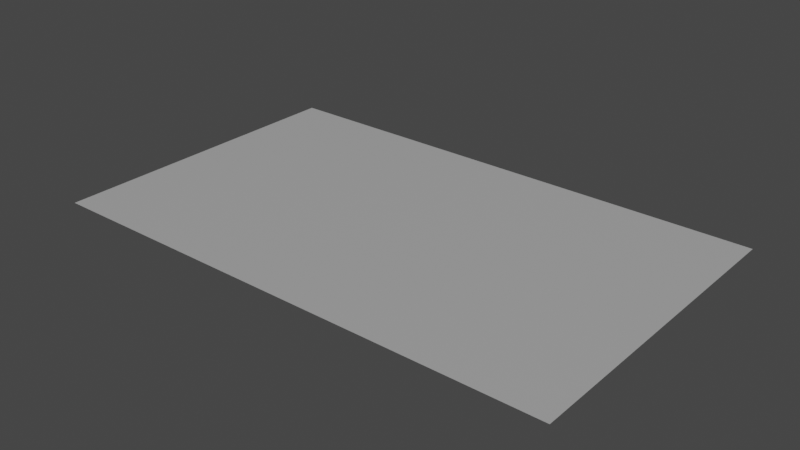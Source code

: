 # Source: Building07.blend  (saved by Blender 3.0.42; exported with 4.5.12 LTS)
import bpy
from mathutils import Matrix  # noqa: F401  (used for matrix-valued properties, if any)

bpy.ops.wm.read_factory_settings(use_empty=True)
scene = bpy.context.scene
scene.name = 'Scene'

# ---- materials (node trees are filled in below, after node groups)
mat_pavement = bpy.data.materials.new('Pavement')
mat_pavement.use_transparent_shadow = False

# ---- material node trees
mat_pavement.use_nodes = True; mat_pavement.node_tree.nodes.clear()
_N = mat_pavement.node_tree.nodes; _L = mat_pavement.node_tree.links
n0 = _N.new('ShaderNodeBsdfPrincipled'); n0.name = 'Principled BSDF'; n0.location = (10, 300)
n0.distribution = 'GGX'
n0.subsurface_method = 'RANDOM_WALK_SKIN'
n0.inputs[0].default_value = (0.42, 0.42, 0.42, 1.0)
n0.inputs[3].default_value = 1.45
n0.inputs[27].default_value = (0.0, 0.0, 0.0, 1.0)
n0.inputs[28].default_value = 1.0
n1 = _N.new('ShaderNodeOutputMaterial'); n1.name = 'Material Output'; n1.location = (300, 300)
_L.new(n0.outputs[0], n1.inputs[0])
n1.is_active_output = True

# ---- world
world_world = bpy.data.worlds.new('World'); scene.world = world_world
world_world.use_nodes = True; world_world.node_tree.nodes.clear()
_N = world_world.node_tree.nodes; _L = world_world.node_tree.links
n0 = _N.new('ShaderNodeOutputWorld'); n0.name = 'World Output'; n0.location = (300, 300)
n1 = _N.new('ShaderNodeBackground'); n1.name = 'Background'; n1.location = (10, 300)
n1.inputs[0].default_value = (0.05088, 0.05088, 0.05088, 1.0)
_L.new(n1.outputs[0], n0.inputs[0])
n0.is_active_output = True
world_world.color = (0.05088, 0.05088, 0.05088)
world_world.use_sun_shadow = False
world_world.sun_shadow_jitter_overblur = 0.0

# ---- meshes
me_circle_023 = bpy.data.meshes.new('Circle.023')
me_circle_023.from_pydata([(-0.7762, -1.277, 2.086e-07), (0.7762, -1.277, 2.086e-07), (-0.7762, 1.277, -2.086e-07), (0.7762, 1.277, -2.086e-07)], [], [(1, 3, 2, 0)])
_uv = me_circle_023.uv_layers.new(name='UVMap')
_uv.uv.foreach_set('vector', [0.125, 0.5, 0.375, 0.5, 0.375, 0.75, 0.125, 0.75])
me_circle_023.materials.append(mat_pavement)
me_circle_023.use_remesh_fix_poles = True
me_circle_023.use_remesh_preserve_attributes = False
me_circle_023.update()
me_circle_023.normals_split_custom_set([tuple(v) for v in zip(*[iter([0.0, 1.634e-07, 1.0, 0.0, 1.634e-07, 1.0, 0.0, 1.634e-07, 1.0, 0.0, 1.634e-07, 1.0])] * 3)])

# ---- objects
ob_empty = bpy.data.objects.new('Empty', None)
ob_sm_building07 = bpy.data.objects.new('SM_Building07', me_circle_023)

# ---- transforms, parenting, visibility, modifiers, constraints
ob_empty.location = (0.0, 0.0, 5.0)
ob_empty.scale = (1.0, 1.0, 2.0)
ob_empty.empty_display_type = 'CUBE'
ob_empty.empty_display_size = 2.5
ob_sm_building07.location = (0.0, 0.0, 7.105e-15)
ob_sm_building07.rotation_euler = (-1.629e-07, 0.0, 1.571)
ob_sm_building07.scale = (0.5, -0.5, 0.5)
ob_sm_building07.color = (0.8, 0.8, 0.8, 1.0)

# ---- collection membership
scene.collection.objects.link(ob_empty)
scene.collection.objects.link(ob_sm_building07)

# ---- scene / render settings (as saved in the file)
scene.frame_start = 1; scene.frame_end = 250; scene.frame_set(1)
scene.render.engine = 'BLENDER_EEVEE_NEXT'
scene.cycles.use_denoising = False
scene.cycles.sampling_pattern = 'TABULATED_SOBOL'
scene.cycles.use_light_tree = False
scene.view_settings.view_transform = 'Filmic'
scene.unit_settings.scale_length = 2.0
bpy.context.view_layer.update()

# ---- added for rendering (the .blend has no active camera and no usable light): camera, sun
cam_auto = bpy.data.cameras.new('AutoCamera')
cam_auto.lens = 50.0
cam_auto.sensor_width = 36.0
cam_auto.clip_end = 1000.0
ob_auto_camera = bpy.data.objects.new('AutoCamera', cam_auto)
scene.collection.objects.link(ob_auto_camera)
ob_auto_camera.location = (1.38247, -1.65896, 1.10597)
ob_auto_camera.rotation_euler = (1.09748, -7.21219e-08, 0.694738)
scene.camera = ob_auto_camera
light_auto_sun = bpy.data.lights.new('AutoSun', 'SUN')
light_auto_sun.energy = 3.0
light_auto_sun.angle = 0.0523599
ob_auto_sun = bpy.data.objects.new('AutoSun', light_auto_sun)
scene.collection.objects.link(ob_auto_sun)
ob_auto_sun.rotation_euler = (0.872665, 0.174533, 0.523599)
bpy.context.view_layer.update()
